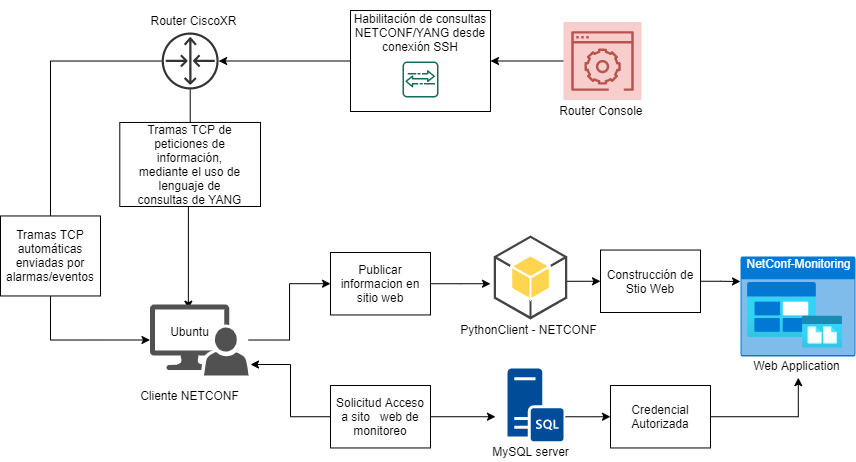

The diagram above was exported from draw.io. Its source (the exported page's mxGraphModel, read from the mxfile embedded in the PNG):
<mxGraphModel dx="406" dy="240" grid="0" gridSize="10" guides="1" tooltips="1" connect="1" arrows="1" fold="1" page="1" pageScale="1" pageWidth="1169" pageHeight="827" math="0" shadow="0">
  <root>
    <mxCell id="UlG0mTWr803bGtmb7JZI-0" />
    <mxCell id="UlG0mTWr803bGtmb7JZI-1" parent="UlG0mTWr803bGtmb7JZI-0" />
    <mxCell id="7dC_EnHuhV5a0y0nRQGT-25" style="edgeStyle=orthogonalEdgeStyle;rounded=0;orthogonalLoop=1;jettySize=auto;html=1;" parent="UlG0mTWr803bGtmb7JZI-1" source="7dC_EnHuhV5a0y0nRQGT-21" target="7dC_EnHuhV5a0y0nRQGT-5" edge="1">
      <mxGeometry relative="1" as="geometry" />
    </mxCell>
    <mxCell id="7dC_EnHuhV5a0y0nRQGT-21" value="&lt;p style=&quot;line-height: 110%&quot;&gt;&lt;/p&gt;&lt;p&gt;&lt;/p&gt;Habilitación de consultas NETCONF/YANG desde conexión SSH&lt;br&gt;&lt;br&gt;&lt;br&gt;&lt;br&gt;&lt;br&gt;&lt;p&gt;&lt;/p&gt;" style="rounded=0;whiteSpace=wrap;html=1;shadow=0;sketch=0;gradientColor=#FFFFFF;fillColor=#FFFFFF;" parent="UlG0mTWr803bGtmb7JZI-1" vertex="1">
      <mxGeometry x="510" y="100" width="140" height="101" as="geometry" />
    </mxCell>
    <mxCell id="7dC_EnHuhV5a0y0nRQGT-0" value="NetConf-Monitoring" style="html=1;strokeColor=none;fillColor=#0079D6;labelPosition=center;verticalLabelPosition=middle;verticalAlign=top;align=center;fontSize=12;outlineConnect=0;spacingTop=-6;fontColor=#FFFFFF;shape=mxgraph.sitemap.page;shadow=0;sketch=0;" parent="UlG0mTWr803bGtmb7JZI-1" vertex="1">
      <mxGeometry x="900" y="346" width="115" height="100" as="geometry" />
    </mxCell>
    <mxCell id="7dC_EnHuhV5a0y0nRQGT-38" style="edgeStyle=orthogonalEdgeStyle;rounded=0;orthogonalLoop=1;jettySize=auto;html=1;entryX=0;entryY=0.5;entryDx=0;entryDy=0;" parent="UlG0mTWr803bGtmb7JZI-1" target="7dC_EnHuhV5a0y0nRQGT-35" edge="1">
      <mxGeometry relative="1" as="geometry">
        <mxPoint x="724.999998094288" y="506.2500000000001" as="sourcePoint" />
      </mxGeometry>
    </mxCell>
    <mxCell id="7dXjlZaSZQGZaBwEthTI-1" value="" style="outlineConnect=0;fontColor=#232F3E;gradientColor=none;fillColor=#116D5B;strokeColor=none;dashed=0;verticalLabelPosition=bottom;verticalAlign=top;align=center;html=1;fontSize=12;fontStyle=0;aspect=fixed;shape=mxgraph.aws4.agent2;" parent="UlG0mTWr803bGtmb7JZI-1" vertex="1">
      <mxGeometry x="562" y="151" width="36" height="36" as="geometry" />
    </mxCell>
    <mxCell id="7dXjlZaSZQGZaBwEthTI-2" value="" style="aspect=fixed;html=1;points=[];align=center;image;fontSize=12;image=img/lib/azure2/general/Blob_Block.svg;container=1;" parent="UlG0mTWr803bGtmb7JZI-1" vertex="1">
      <mxGeometry x="907" y="372" width="68.75" height="55" as="geometry" />
    </mxCell>
    <mxCell id="7dC_EnHuhV5a0y0nRQGT-1" value="" style="aspect=fixed;html=1;points=[];align=center;image;fontSize=12;image=img/lib/azure2/general/Blob_Page.svg;shadow=0;sketch=0;fillColor=#000000;" parent="UlG0mTWr803bGtmb7JZI-1" vertex="1">
      <mxGeometry x="962" y="405.46000000000004" width="40" height="32" as="geometry" />
    </mxCell>
    <mxCell id="7dC_EnHuhV5a0y0nRQGT-2" value="Web Application" style="text;html=1;align=center;verticalAlign=middle;resizable=0;points=[];autosize=1;" parent="UlG0mTWr803bGtmb7JZI-1" vertex="1">
      <mxGeometry x="906" y="445" width="100" height="20" as="geometry" />
    </mxCell>
    <mxCell id="7dC_EnHuhV5a0y0nRQGT-12" style="edgeStyle=orthogonalEdgeStyle;rounded=0;orthogonalLoop=1;jettySize=auto;html=1;entryX=0.389;entryY=0.066;entryDx=0;entryDy=0;entryPerimeter=0;" parent="UlG0mTWr803bGtmb7JZI-1" source="7dC_EnHuhV5a0y0nRQGT-5" target="7dC_EnHuhV5a0y0nRQGT-8" edge="1">
      <mxGeometry relative="1" as="geometry" />
    </mxCell>
    <mxCell id="7dC_EnHuhV5a0y0nRQGT-27" style="edgeStyle=orthogonalEdgeStyle;rounded=0;orthogonalLoop=1;jettySize=auto;html=1;entryX=0;entryY=0.5;entryDx=0;entryDy=0;entryPerimeter=0;" parent="UlG0mTWr803bGtmb7JZI-1" source="7dC_EnHuhV5a0y0nRQGT-5" target="7dC_EnHuhV5a0y0nRQGT-8" edge="1">
      <mxGeometry relative="1" as="geometry">
        <Array as="points">
          <mxPoint x="210" y="151" />
          <mxPoint x="210" y="430" />
        </Array>
      </mxGeometry>
    </mxCell>
    <mxCell id="7dC_EnHuhV5a0y0nRQGT-5" value="" style="outlineConnect=0;strokeColor=#d79b00;dashed=0;verticalLabelPosition=bottom;verticalAlign=top;align=center;html=1;fontSize=12;fontStyle=0;aspect=fixed;pointerEvents=1;shape=mxgraph.aws4.router;shadow=0;sketch=0;fillColor=#333333;" parent="UlG0mTWr803bGtmb7JZI-1" vertex="1">
      <mxGeometry x="321.15000000000003" y="122" width="57" height="57" as="geometry" />
    </mxCell>
    <mxCell id="7dC_EnHuhV5a0y0nRQGT-26" style="edgeStyle=orthogonalEdgeStyle;rounded=0;orthogonalLoop=1;jettySize=auto;html=1;entryX=1;entryY=0.5;entryDx=0;entryDy=0;" parent="UlG0mTWr803bGtmb7JZI-1" source="7dC_EnHuhV5a0y0nRQGT-6" target="7dC_EnHuhV5a0y0nRQGT-21" edge="1">
      <mxGeometry relative="1" as="geometry" />
    </mxCell>
    <mxCell id="7dC_EnHuhV5a0y0nRQGT-6" value="" style="outlineConnect=0;gradientDirection=north;strokeColor=#b85450;dashed=0;verticalLabelPosition=bottom;verticalAlign=top;align=center;html=1;fontSize=12;fontStyle=0;aspect=fixed;shape=mxgraph.aws4.resourceIcon;resIcon=mxgraph.aws4.management_console;shadow=0;sketch=0;fillColor=#f8cecc;" parent="UlG0mTWr803bGtmb7JZI-1" vertex="1">
      <mxGeometry x="723" y="111.5" width="78" height="78" as="geometry" />
    </mxCell>
    <mxCell id="7dC_EnHuhV5a0y0nRQGT-40" style="edgeStyle=orthogonalEdgeStyle;rounded=0;orthogonalLoop=1;jettySize=auto;html=1;entryX=0;entryY=0.5;entryDx=0;entryDy=0;exitX=0.976;exitY=0.545;exitDx=0;exitDy=0;exitPerimeter=0;" parent="UlG0mTWr803bGtmb7JZI-1" source="11Zn94ZBclGJun-Oo9Vn-0" target="7dC_EnHuhV5a0y0nRQGT-39" edge="1">
      <mxGeometry relative="1" as="geometry">
        <mxPoint x="730" y="369.79999999999995" as="sourcePoint" />
      </mxGeometry>
    </mxCell>
    <mxCell id="7dC_EnHuhV5a0y0nRQGT-30" style="edgeStyle=orthogonalEdgeStyle;rounded=0;orthogonalLoop=1;jettySize=auto;html=1;entryX=0;entryY=0.5;entryDx=0;entryDy=0;" parent="UlG0mTWr803bGtmb7JZI-1" source="7dC_EnHuhV5a0y0nRQGT-8" target="7dC_EnHuhV5a0y0nRQGT-29" edge="1">
      <mxGeometry relative="1" as="geometry" />
    </mxCell>
    <mxCell id="7dC_EnHuhV5a0y0nRQGT-8" value="" style="pointerEvents=1;shadow=0;dashed=0;html=1;strokeColor=none;labelPosition=center;verticalLabelPosition=bottom;verticalAlign=top;align=center;fillColor=#515151;shape=mxgraph.mscae.system_center.admin_console;sketch=0;" parent="UlG0mTWr803bGtmb7JZI-1" vertex="1">
      <mxGeometry x="309.5" y="394" width="98.61" height="71" as="geometry" />
    </mxCell>
    <mxCell id="7dC_EnHuhV5a0y0nRQGT-9" value="PythonClient - NETCONF" style="text;html=1;align=center;verticalAlign=middle;resizable=0;points=[];autosize=1;" parent="UlG0mTWr803bGtmb7JZI-1" vertex="1">
      <mxGeometry x="615" y="409.99999999999994" width="147" height="18" as="geometry" />
    </mxCell>
    <mxCell id="7dC_EnHuhV5a0y0nRQGT-10" value="Ubuntu" style="text;html=1;align=center;verticalAlign=middle;resizable=0;points=[];autosize=1;" parent="UlG0mTWr803bGtmb7JZI-1" vertex="1">
      <mxGeometry x="323.5" y="411" width="50" height="20" as="geometry" />
    </mxCell>
    <mxCell id="7dC_EnHuhV5a0y0nRQGT-11" value="Cliente NETCONF" style="text;html=1;align=center;verticalAlign=middle;resizable=0;points=[];autosize=1;" parent="UlG0mTWr803bGtmb7JZI-1" vertex="1">
      <mxGeometry x="294.5" y="476" width="109" height="18" as="geometry" />
    </mxCell>
    <mxCell id="7dC_EnHuhV5a0y0nRQGT-19" value="Router Console&amp;nbsp;" style="text;html=1;align=center;verticalAlign=middle;resizable=0;points=[];autosize=1;" parent="UlG0mTWr803bGtmb7JZI-1" vertex="1">
      <mxGeometry x="712" y="189.5" width="100" height="20" as="geometry" />
    </mxCell>
    <mxCell id="7dC_EnHuhV5a0y0nRQGT-22" value="Tramas TCP de peticiones de información, mediante el uso de lenguaje de consultas de YANG" style="rounded=0;whiteSpace=wrap;html=1;shadow=0;sketch=0;gradientColor=#FFFFFF;fillColor=#FFFFFF;imageAspect=0;spacing=16;" parent="UlG0mTWr803bGtmb7JZI-1" vertex="1">
      <mxGeometry x="279.3" y="211.96" width="140.7" height="84.04" as="geometry" />
    </mxCell>
    <mxCell id="7dC_EnHuhV5a0y0nRQGT-23" value="Router CiscoXR" style="text;html=1;align=center;verticalAlign=middle;resizable=0;points=[];autosize=1;" parent="UlG0mTWr803bGtmb7JZI-1" vertex="1">
      <mxGeometry x="303.3" y="100" width="100" height="20" as="geometry" />
    </mxCell>
    <mxCell id="7dC_EnHuhV5a0y0nRQGT-28" value="Tramas TCP automáticas enviadas por alarmas/eventos" style="rounded=0;whiteSpace=wrap;html=1;shadow=0;sketch=0;fillColor=#FFFFFF;gradientColor=#FFFFFF;" parent="UlG0mTWr803bGtmb7JZI-1" vertex="1">
      <mxGeometry x="160" y="305.46000000000004" width="100" height="80" as="geometry" />
    </mxCell>
    <mxCell id="7dC_EnHuhV5a0y0nRQGT-31" style="edgeStyle=orthogonalEdgeStyle;rounded=0;orthogonalLoop=1;jettySize=auto;html=1;entryX=0;entryY=0.55;entryDx=0;entryDy=0;entryPerimeter=0;" parent="UlG0mTWr803bGtmb7JZI-1" source="7dC_EnHuhV5a0y0nRQGT-29" edge="1">
      <mxGeometry relative="1" as="geometry">
        <mxPoint x="650" y="373.25700000000006" as="targetPoint" />
      </mxGeometry>
    </mxCell>
    <mxCell id="7dC_EnHuhV5a0y0nRQGT-29" value="Publicar informacion en sitio web" style="rounded=0;whiteSpace=wrap;html=1;shadow=0;sketch=0;fillColor=#FFFFFF;gradientColor=#FFFFFF;" parent="UlG0mTWr803bGtmb7JZI-1" vertex="1">
      <mxGeometry x="490" y="342" width="100" height="62.46" as="geometry" />
    </mxCell>
    <mxCell id="7dC_EnHuhV5a0y0nRQGT-33" style="edgeStyle=orthogonalEdgeStyle;rounded=0;orthogonalLoop=1;jettySize=auto;html=1;" parent="UlG0mTWr803bGtmb7JZI-1" source="7dC_EnHuhV5a0y0nRQGT-32" edge="1">
      <mxGeometry relative="1" as="geometry">
        <mxPoint x="410" y="454" as="targetPoint" />
        <Array as="points">
          <mxPoint x="450" y="506" />
          <mxPoint x="450" y="454" />
        </Array>
      </mxGeometry>
    </mxCell>
    <mxCell id="7dC_EnHuhV5a0y0nRQGT-34" style="edgeStyle=orthogonalEdgeStyle;rounded=0;orthogonalLoop=1;jettySize=auto;html=1;entryX=0;entryY=0.5;entryDx=0;entryDy=0;" parent="UlG0mTWr803bGtmb7JZI-1" source="7dC_EnHuhV5a0y0nRQGT-32" edge="1">
      <mxGeometry relative="1" as="geometry">
        <mxPoint x="655.0000000000009" y="506.2349999999999" as="targetPoint" />
      </mxGeometry>
    </mxCell>
    <mxCell id="7dC_EnHuhV5a0y0nRQGT-32" value="Solicitud Acceso a sito&amp;nbsp; &amp;nbsp;web de monitoreo" style="rounded=0;whiteSpace=wrap;html=1;shadow=0;sketch=0;fillColor=#FFFFFF;gradientColor=#FFFFFF;" parent="UlG0mTWr803bGtmb7JZI-1" vertex="1">
      <mxGeometry x="490" y="475" width="100" height="62.46" as="geometry" />
    </mxCell>
    <mxCell id="7dC_EnHuhV5a0y0nRQGT-37" style="edgeStyle=orthogonalEdgeStyle;rounded=0;orthogonalLoop=1;jettySize=auto;html=1;entryX=0.518;entryY=1.108;entryDx=0;entryDy=0;entryPerimeter=0;" parent="UlG0mTWr803bGtmb7JZI-1" source="7dC_EnHuhV5a0y0nRQGT-35" target="7dC_EnHuhV5a0y0nRQGT-2" edge="1">
      <mxGeometry relative="1" as="geometry" />
    </mxCell>
    <mxCell id="7dC_EnHuhV5a0y0nRQGT-35" value="Credencial&lt;br&gt;Autorizada" style="rounded=0;whiteSpace=wrap;html=1;shadow=0;sketch=0;fillColor=#FFFFFF;gradientColor=#FFFFFF;" parent="UlG0mTWr803bGtmb7JZI-1" vertex="1">
      <mxGeometry x="770" y="475" width="100" height="62.46" as="geometry" />
    </mxCell>
    <mxCell id="7dC_EnHuhV5a0y0nRQGT-41" style="edgeStyle=orthogonalEdgeStyle;rounded=0;orthogonalLoop=1;jettySize=auto;html=1;entryX=0;entryY=0.25;entryDx=0;entryDy=0;entryPerimeter=0;" parent="UlG0mTWr803bGtmb7JZI-1" source="7dC_EnHuhV5a0y0nRQGT-39" target="7dC_EnHuhV5a0y0nRQGT-0" edge="1">
      <mxGeometry relative="1" as="geometry" />
    </mxCell>
    <mxCell id="7dC_EnHuhV5a0y0nRQGT-39" value="Construcción de Stio Web" style="rounded=0;whiteSpace=wrap;html=1;shadow=0;sketch=0;fillColor=#FFFFFF;gradientColor=#FFFFFF;" parent="UlG0mTWr803bGtmb7JZI-1" vertex="1">
      <mxGeometry x="760" y="339.54" width="100" height="62.46" as="geometry" />
    </mxCell>
    <mxCell id="7dC_EnHuhV5a0y0nRQGT-42" value="" style="pointerEvents=1;shadow=0;dashed=0;html=1;strokeColor=none;labelPosition=center;verticalLabelPosition=bottom;verticalAlign=top;outlineConnect=0;align=center;shape=mxgraph.office.servers.sql_server;sketch=0;fillColor=#004C99;" parent="UlG0mTWr803bGtmb7JZI-1" vertex="1">
      <mxGeometry x="667.12" y="458" width="55.88" height="72.77" as="geometry" />
    </mxCell>
    <mxCell id="7dC_EnHuhV5a0y0nRQGT-43" value="MySQL server" style="text;html=1;align=center;verticalAlign=middle;resizable=0;points=[];autosize=1;" parent="UlG0mTWr803bGtmb7JZI-1" vertex="1">
      <mxGeometry x="645" y="530.77" width="90" height="20" as="geometry" />
    </mxCell>
    <mxCell id="11Zn94ZBclGJun-Oo9Vn-0" value="" style="outlineConnect=0;dashed=0;verticalLabelPosition=bottom;verticalAlign=top;align=center;html=1;shape=mxgraph.aws3.android;fillColor=#FFD44F;gradientColor=none;fontSize=14;" vertex="1" parent="UlG0mTWr803bGtmb7JZI-1">
      <mxGeometry x="653.25" y="325" width="73.5" height="84" as="geometry" />
    </mxCell>
  </root>
</mxGraphModel>